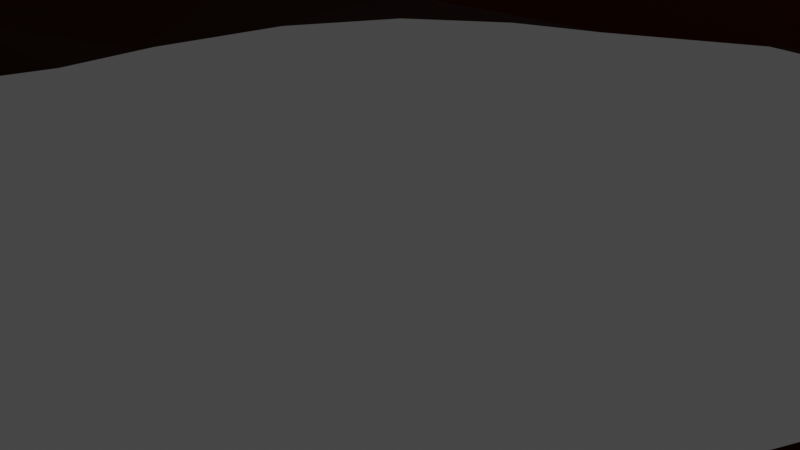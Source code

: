 # Source: volcano.blend  (saved by Blender 2.91.10; exported with 4.5.12 LTS)
import bpy
from mathutils import Matrix  # noqa: F401  (used for matrix-valued properties, if any)

bpy.ops.wm.read_factory_settings(use_empty=True)
scene = bpy.context.scene
scene.name = 'Scene'

# ---- collections
col_collection = bpy.data.collections.new('Collection'); scene.collection.children.link(col_collection)

# ---- materials (node trees are filled in below, after node groups)
mat_volcano = bpy.data.materials.new('Volcano')
mat_volcano.use_transparent_shadow = False
mat_lava = bpy.data.materials.new('Lava')
mat_lava.use_transparent_shadow = False
mat_lava_pit = bpy.data.materials.new('Lava pit')
mat_lava_pit.use_transparent_shadow = False

# ---- material node trees
mat_volcano.use_nodes = True; mat_volcano.node_tree.nodes.clear()
_N = mat_volcano.node_tree.nodes; _L = mat_volcano.node_tree.links
n0 = _N.new('ShaderNodeBsdfPrincipled'); n0.name = 'Principled BSDF'; n0.location = (10, 300)
n0.distribution = 'GGX'
n0.subsurface_method = 'BURLEY'
n0.inputs[0].default_value = (0.04203, 0.003407, 0.0, 1.0)
n0.inputs[2].default_value = 0.9231
n0.inputs[3].default_value = 1.45
n0.inputs[13].default_value = 0.09341
n0.inputs[27].default_value = (0.0, 0.0, 0.0, 1.0)
n0.inputs[28].default_value = 1.0
n1 = _N.new('ShaderNodeOutputMaterial'); n1.name = 'Material Output'; n1.location = (300, 300)
_L.new(n0.outputs[0], n1.inputs[0])
n1.is_active_output = True
mat_lava.use_nodes = True; mat_lava.node_tree.nodes.clear()
_N = mat_lava.node_tree.nodes; _L = mat_lava.node_tree.links
n0 = _N.new('ShaderNodeBsdfPrincipled'); n0.name = 'Principled BSDF'; n0.location = (10, 300)
n0.distribution = 'GGX'
n0.subsurface_method = 'BURLEY'
n0.inputs[0].default_value = (0.8, 0.1141, 0.0, 1.0)
n0.inputs[1].default_value = 0.9231
n0.inputs[3].default_value = 1.45
n0.inputs[27].default_value = (0.0, 0.0, 0.0, 1.0)
n0.inputs[28].default_value = 1.0
n1 = _N.new('ShaderNodeOutputMaterial'); n1.name = 'Material Output'; n1.location = (300, 300)
_L.new(n0.outputs[0], n1.inputs[0])
n1.is_active_output = True
mat_lava_pit.use_nodes = True; mat_lava_pit.node_tree.nodes.clear()
_N = mat_lava_pit.node_tree.nodes; _L = mat_lava_pit.node_tree.links
n0 = _N.new('ShaderNodeBsdfPrincipled'); n0.name = 'Principled BSDF'; n0.location = (10, 300)
n0.distribution = 'GGX'
n0.subsurface_method = 'BURLEY'
n0.inputs[0].default_value = (0.8, 0.04839, 0.0, 1.0)
n0.inputs[3].default_value = 1.45
n0.inputs[27].default_value = (0.0, 0.0, 0.0, 1.0)
n0.inputs[28].default_value = 1.0
n1 = _N.new('ShaderNodeOutputMaterial'); n1.name = 'Material Output'; n1.location = (300, 300)
_L.new(n0.outputs[0], n1.inputs[0])
n1.is_active_output = True

# ---- world
world_world = bpy.data.worlds.new('World'); scene.world = world_world
world_world.use_nodes = True; world_world.node_tree.nodes.clear()
_N = world_world.node_tree.nodes; _L = world_world.node_tree.links
n0 = _N.new('ShaderNodeOutputWorld'); n0.name = 'World Output'; n0.location = (300, 300)
n1 = _N.new('ShaderNodeBackground'); n1.name = 'Background'; n1.location = (10, 300)
n1.inputs[0].default_value = (0.05088, 0.05088, 0.05088, 1.0)
_L.new(n1.outputs[0], n0.inputs[0])
n0.is_active_output = True
world_world.color = (0.05088, 0.05088, 0.05088)
world_world.use_sun_shadow = False
world_world.sun_shadow_jitter_overblur = 0.0

# ---- cameras
cam_camera = bpy.data.cameras.new('Camera')
cam_camera.clip_end = 100.0
cam_camera.ortho_scale = 7.314

# ---- lights
light_light = bpy.data.lights.new('Light', 'POINT')
light_light.transmission_factor = 0.0
light_light.energy = 1000.0
light_light.shadow_soft_size = 0.1
light_light.shadow_maximum_resolution = 0.006
light_light.use_absolute_resolution = True

# ---- meshes
me_plane = bpy.data.meshes.new('Plane')
me_plane.from_pydata([(-0.3616, 2.131, -0.2362), (3.144, -2.018, -0.7083), (1.029, -1.465, 0.8234), (3.088, -2.918, -0.7444), (-0.07208, -0.4433, 2.056), (1.436, 0.4115, 1.641), (-0.615, 1.653, 0.4433), (0.3767, -0.694, 2.23), (2.49, 1.628, -0.5672), (3.155, 0.904, -0.6835), (1.738, 2.992, -0.7214), (-2.502, -2.11, 0.3911), (1.78, 0.4399, 1.19), (0.006242, 1.552, 0.7522), (2.307, -1.243, -0.2432), (0.8044, 0.6246, 1.911), (-1.971, -0.1537, 0.2837), (2.336, 1.007, -0.2162), (3.13, 2.285, -0.7202), (1.084, 2.402, -0.4102), (1.369, -2.16, 0.2619), (2.47, -2.157, -0.656), (1.828, -0.2962, 0.9071), (3.126, -1.186, -0.8044), (3.129, -0.4933, -0.7106), (1.842, 1.671, -0.3364), (1.766, 2.319, -0.5873), (3.124, 0.2028, -0.7561), (-1.251, -0.01195, 1.656), (0.6311, 0.3422, 2.288), (2.368, -0.7014, -0.2607), (-0.05175, -1.358, 2.607), (-2.226, 0.3899, -0.09026), (2.798, -1.671, -0.7304), (0.3768, -0.1084, 2.249), (-1.919, -0.795, 0.7535), (-1.845, -0.5317, 0.6934), (-1.78, 0.2718, 0.7507), (1.696, 1.403, 0.4599), (2.23, 0.7375, 0.2615), (-0.9127, -0.1584, 2.345), (0.1041, -1.531, 2.032), (-1.5, 0.7844, 1.076), (2.329, 0.289, -0.008349), (-0.4766, -0.9429, 2.356), (-0.6173, 1.139, 1.351), (2.428, -0.1596, -0.2782), (-1.474, -1.4, 1.46), (-0.943, -0.974, 2.32), (2.124, -0.4976, 0.03527), (1.08, -0.5576, 2.281), (0.2976, 1.006, 1.857), (0.13, 0.9174, 2.4), (2.128, -0.2279, 0.3144), (0.5309, -1.478, 2.501), (-1.718, -0.9096, 1.103), (-1.559, 1.175, 0.7437), (1.954, 1.14, 0.3637), (-2.174, -0.7417, 0.4409), (2.777, -0.6727, -0.5415), (1.04, -0.9015, 1.816), (-0.6939, 0.6129, 2.414), (1.439, 1.665, 0.5562), (-1.532, -1.039, 1.475), (-1.919, 0.4246, 0.1071), (-1.416, -1.761, 1.445), (2.382, 0.4236, -0.2472), (2.124, 0.4683, 0.7392), (2.276, 0.1544, 0.2305), (-1.088, 1.157, 1.047), (0.5059, -2.27, 0.6), (0.7978, -0.05354, 2.712), (3.128, 2.978, -0.654), (1.821, 1.532, -0.02374), (3.158, 1.598, -0.5533), (-1.056, 0.5112, 1.872), (-0.01195, -2.056, 1.42), (2.453, 2.304, -0.635), (-0.8654, 0.7948, 1.525), (1.345, 0.9606, 1.305), (1.819, -0.8355, 0.3487), (-1.206, -0.6406, 1.745), (0.5849, -1.366, 1.932), (1.563, -3.05, -0.3019), (-0.1886, 0.08902, 2.036), (0.7224, -1.585, 1.255), (-1.57, -0.3829, 0.983), (-0.2462, 0.9619, 1.727), (0.3493, 3.006, -0.669), (1.572, 1.274, 0.9442), (-1.867, -1.436, 1.223), (-0.176, -1.801, 1.793), (-1.102, -1.368, 1.721), (0.4157, -1.705, 1.686), (1.139, 0.08057, 1.879), (-0.3447, 3.019, -0.5426), (0.752, -3.007, -0.2403), (0.1891, 1.37, 1.482), (0.4608, -1.987, 1.143), (1.327, -0.7771, 1.456), (0.7701, 1.013, 1.617), (0.7529, -1.026, 2.177), (0.8714, -1.241, 1.571), (0.4135, 2.313, 0.03894), (1.382, -0.1828, 1.548), (-1.01, -2.897, 0.2414), (1.632, 0.05762, 1.274), (-0.4396, -2.407, 1.154), (-0.5688, -1.766, 2.306), (-0.06709, -3.327, -0.2872), (0.8903, 1.671, 0.9007), (1.306, 2.057, 0.1687), (2.438, 2.984, -0.6259), (1.045, 2.988, -0.7398), (-3.815, -3.964, -0.7921), (-3.813, 3.669, -0.8271), (3.817, 3.669, -0.8271), (-3.813, 2.976, -0.8267), (-3.814, 2.284, -0.815), (-3.816, 1.592, -0.8051), (-3.815, 0.8971, -0.8108), (-3.823, 0.1993, -0.781), (-3.845, -0.4991, -0.675), (-3.879, -1.197, -0.5003), (-3.876, -1.904, -0.503), (-3.857, -2.605, -0.5357), (-3.854, -3.302, -0.6392), (-3.124, -3.974, -0.7168), (-2.432, -3.993, -0.5752), (-1.74, -3.988, -0.6898), (-1.06, -3.728, -0.5093), (-0.3413, -3.981, -0.7035), (0.7002, -3.972, -0.6864), (-1.868, 1.003, -0.06955), (1.93, -3.622, -0.6413), (-1.089, 2.041, -0.3192), (2.951, -3.614, -0.8154), (-1.81, 1.689, -0.2466), (3.817, -2.573, -0.8271), (3.818, -1.879, -0.7605), (3.818, -1.186, -0.6629), (3.813, -0.4933, -0.6396), (3.817, 0.2016, -0.8192), (-1.754, 2.314, -0.4774), (3.821, 1.589, -0.7267), (-1.75, 3.017, -0.5536), (3.817, 2.975, -0.7867), (3.123, 3.669, -0.804), (1.733, 3.675, -0.7849), (2.43, 3.672, -0.7835), (1.042, 3.671, -0.8092), (0.3482, 3.673, -0.7947), (-0.3449, 3.682, -0.7291), (-1.042, 3.676, -0.7664), (-1.736, 3.676, -0.7672), (-2.428, 3.675, -0.7899), (-3.119, 3.669, -0.8262), (-3.227, -3.425, -0.05994), (-3.214, -2.702, -0.06624), (-3.23, -1.949, -0.2165), (-3.202, -1.217, -0.4052), (-3.177, -0.5046, -0.5439), (-3.161, 0.2085, -0.6311), (-3.141, 0.9107, -0.6936), (-3.134, 1.607, -0.7034), (-3.13, 2.296, -0.7305), (-3.129, 2.985, -0.733), (-2.543, -3.129, 0.1313), (-1.047, 3.022, -0.5231), (-1.732, -2.356, 0.9434), (3.817, 0.8947, -0.8271), (-2.65, -0.778, -0.1091), (-2.585, 0.2518, -0.2317), (-2.482, 0.9336, -0.4642), (-2.47, 1.634, -0.5077), (-2.445, 2.313, -0.6019), (-2.443, 3.003, -0.6346), (-1.865, -3.199, -0.01829), (3.819, 2.282, -0.7181), (-1.444, 0.3955, 1.411), (-2.377, -1.33, 0.5981), (-0.9642, -2.086, 1.667), (3.817, -3.614, -0.8106)], [], [(161, 162, 121), (79, 5, 12), (85, 93, 98), (0, 103, 88), (167, 11, 159), (56, 137, 133), (15, 29, 94), (83, 3, 21), (82, 101, 54), (85, 2, 102), (61, 75, 28), (89, 62, 110), (28, 40, 61), (29, 15, 52), (55, 36, 35), (91, 107, 76), (93, 85, 102), (93, 82, 54), (34, 50, 71), (45, 78, 87), (83, 20, 96), (106, 22, 12), (94, 71, 50), (76, 107, 70), (7, 101, 50), (47, 90, 65), (5, 94, 104), (171, 172, 162), (46, 49, 30), (62, 111, 110), (79, 100, 5), (22, 106, 104), (103, 13, 110), (141, 142, 27), (101, 82, 102), (83, 21, 20), (91, 108, 181), (39, 43, 66), (135, 143, 137), (1, 21, 138), (16, 32, 172), (179, 42, 37), (64, 133, 32), (65, 90, 169), (60, 99, 50), (46, 59, 24), (51, 97, 87), (84, 4, 34), (36, 16, 35), (49, 80, 30), (68, 67, 53), (13, 97, 110), (42, 179, 69), (63, 81, 86), (82, 93, 102), (103, 111, 19), (107, 169, 105), (144, 178, 18), (135, 6, 0), (54, 41, 93), (7, 34, 4), (0, 6, 103), (31, 108, 91), (174, 175, 165), (173, 174, 164), (162, 163, 120), (18, 72, 112), (34, 7, 50), (44, 4, 40), (28, 86, 81), (167, 177, 11), (80, 49, 53), (173, 32, 133), (177, 169, 11), (91, 76, 93), (16, 64, 32), (61, 84, 52), (14, 30, 80), (51, 87, 52), (96, 109, 132), (97, 100, 110), (21, 14, 20), (83, 96, 132), (20, 2, 70), (40, 81, 48), (22, 99, 80), (109, 105, 130), (57, 17, 73), (16, 172, 171), (21, 33, 14), (94, 50, 104), (1, 139, 23), (25, 26, 19), (67, 12, 22), (23, 33, 1), (46, 68, 53), (5, 106, 12), (181, 65, 169), (37, 64, 16), (7, 54, 101), (107, 181, 169), (11, 160, 159), (46, 30, 59), (99, 60, 102), (178, 146, 72), (27, 9, 17), (165, 166, 117), (128, 167, 157), (167, 159, 158), (98, 93, 76), (129, 177, 167), (75, 179, 28), (98, 70, 2), (29, 52, 84), (83, 134, 136), (8, 77, 26), (2, 80, 99), (109, 131, 132), (83, 136, 3), (12, 67, 89), (60, 101, 102), (91, 181, 107), (69, 45, 6), (16, 36, 86), (78, 69, 179), (179, 75, 78), (59, 23, 24), (11, 169, 180), (40, 4, 84), (51, 100, 97), (106, 5, 104), (90, 47, 63), (67, 39, 57), (53, 22, 80), (11, 171, 160), (109, 107, 105), (73, 38, 57), (3, 182, 138), (79, 89, 110), (177, 105, 169), (77, 112, 10), (109, 70, 107), (21, 3, 138), (139, 140, 23), (140, 141, 24), (74, 18, 77), (111, 73, 25), (134, 83, 132), (103, 6, 13), (47, 92, 63), (175, 176, 166), (164, 165, 118), (163, 164, 119), (19, 26, 10), (135, 137, 56), (135, 56, 6), (28, 81, 40), (135, 168, 145), (23, 59, 14), (46, 24, 27), (19, 113, 88), (142, 170, 9), (139, 1, 138), (38, 73, 62), (66, 46, 27), (9, 74, 8), (66, 17, 39), (70, 98, 76), (33, 23, 14), (41, 91, 93), (92, 181, 108), (44, 7, 4), (37, 56, 133), (61, 52, 87), (86, 55, 63), (100, 51, 15), (15, 5, 100), (45, 13, 6), (51, 52, 15), (73, 17, 25), (89, 79, 12), (17, 66, 27), (32, 173, 172), (65, 181, 92), (43, 39, 68), (28, 179, 86), (90, 180, 169), (16, 58, 35), (17, 8, 25), (103, 110, 111), (143, 145, 176), (101, 60, 50), (37, 16, 86), (91, 41, 31), (0, 95, 168), (111, 62, 73), (133, 137, 174), (75, 61, 78), (50, 99, 104), (109, 96, 70), (11, 180, 171), (29, 71, 94), (172, 173, 163), (137, 143, 175), (44, 40, 48), (179, 37, 86), (180, 58, 171), (56, 42, 69), (2, 85, 98), (41, 54, 31), (38, 89, 57), (44, 48, 108), (22, 53, 67), (171, 161, 160), (20, 80, 2), (104, 99, 22), (42, 56, 37), (7, 31, 54), (20, 14, 80), (109, 130, 131), (130, 105, 177), (89, 38, 62), (37, 133, 64), (55, 90, 63), (94, 5, 15), (39, 17, 57), (31, 44, 108), (44, 31, 7), (40, 84, 61), (29, 84, 34), (43, 46, 66), (170, 144, 74), (67, 68, 39), (46, 43, 68), (57, 89, 67), (30, 14, 59), (33, 21, 1), (56, 69, 6), (78, 45, 69), (48, 92, 108), (3, 136, 182), (36, 55, 86), (49, 46, 53), (29, 34, 71), (58, 180, 35), (78, 61, 87), (45, 97, 13), (35, 90, 55), (92, 47, 65), (48, 81, 92), (58, 16, 171), (45, 87, 97), (90, 35, 180), (81, 63, 92), (20, 70, 96), (99, 102, 2), (79, 110, 100), (113, 151, 88), (176, 155, 156), (176, 145, 154), (113, 150, 151), (18, 112, 77), (174, 165, 164), (127, 157, 126), (157, 158, 125), (158, 159, 124), (10, 150, 113), (127, 126, 114), (157, 125, 126), (158, 124, 125), (159, 123, 124), (160, 122, 123), (165, 117, 118), (128, 157, 127), (167, 158, 157), (159, 160, 123), (160, 161, 122), (129, 167, 128), (112, 149, 148), (173, 164, 163), (130, 177, 129), (143, 176, 175), (8, 26, 25), (141, 27, 24), (171, 162, 161), (72, 149, 112), (9, 8, 17), (172, 163, 162), (142, 9, 27), (163, 119, 120), (144, 18, 74), (88, 151, 152), (137, 175, 174), (135, 145, 143), (175, 166, 165), (162, 120, 121), (164, 118, 119), (19, 10, 113), (133, 174, 173), (10, 148, 150), (19, 88, 103), (0, 168, 135), (95, 152, 153), (161, 121, 122), (77, 10, 26), (145, 168, 153), (178, 72, 18), (112, 148, 10), (170, 74, 9), (0, 88, 95), (140, 24, 23), (74, 77, 8), (72, 147, 149), (25, 19, 111), (146, 116, 147), (166, 156, 115), (88, 152, 95), (95, 153, 168), (145, 153, 154), (176, 154, 155), (176, 156, 166), (166, 115, 117), (146, 147, 72)])
me_plane.polygons.foreach_set('material_index', [0, 0, 0, 0, 0, 0, 0, 0, 0, 0, 0, 0, 0, 0, 0, 0, 0, 0, 1, 0, 0, 0, 0, 0, 1, 0, 0, 0, 0, 0, 0, 0, 0, 0, 0, 0, 0, 0, 0, 0, 0, 0, 0, 0, 0, 0, 0, 0, 0, 0, 0, 0, 0, 0, 0, 0, 0, 0, 0, 0, 1, 0, 0, 0, 0, 0, 0, 1, 1, 0, 0, 0, 0, 0, 0, 0, 0, 0, 0, 0, 0, 0, 0, 0, 0, 0, 0, 0, 0, 0, 0, 0, 0, 0, 0, 0, 0, 0, 0, 1, 0, 0, 0, 0, 0, 0, 0, 0, 0, 0, 0, 0, 0, 1, 0, 0, 0, 0, 0, 0, 0, 0, 0, 0, 0, 0, 0, 0, 0, 0, 0, 0, 0, 0, 0, 0, 0, 0, 0, 0, 0, 0, 0, 0, 0, 0, 0, 0, 0, 0, 0, 0, 0, 0, 0, 0, 0, 0, 0, 0, 0, 0, 0, 0, 0, 0, 0, 0, 0, 0, 0, 1, 0, 0, 0, 0, 0, 0, 0, 0, 0, 0, 0, 0, 0, 0, 0, 0, 0, 0, 0, 0, 0, 0, 0, 0, 0, 0, 0, 0, 0, 0, 0, 0, 1, 0, 0, 0, 0, 0, 0, 1, 0, 0, 0, 0, 0, 1, 0, 0, 0, 0, 0, 0, 0, 0, 1, 1, 0, 1, 0, 0, 0, 0, 0, 0, 0, 0, 0, 0, 0, 0, 0, 1, 0, 0, 0, 0, 0, 0, 0, 0, 0, 0, 0, 0, 0, 0, 0, 0, 0, 0, 0, 0, 0, 0, 0, 0, 0, 0, 0, 0, 0, 0, 0, 0, 0, 0, 0, 0, 0, 0, 0, 0, 0, 0, 0, 0, 0, 0, 0, 0, 0, 0, 0, 0, 0, 0, 0, 0, 0, 0, 0, 0, 0, 0, 0, 0, 0, 0, 0, 0, 0, 0, 0, 0, 0, 0, 0, 0, 0, 0, 0])
_uv = me_plane.uv_layers.new(name='UVMap')
_uv.uv.foreach_set('vector', [0.4632, 0.9128, 0.5473, 0.9171, 0.5438, 0.9991, 0.5676, 0.4038, 0.5174, 0.4065, 0.5271, 0.3627, 0.3484, 0.4322, 0.3575, 0.4737, 0.3114, 0.4535, 0.7739, 0.5657, 0.764, 0.4696, 0.8854, 0.4697, 0.1587, 0.7842, 0.2815, 0.7726, 0.2911, 0.8873, 0.6106, 0.6624, 0.7135, 0.7361, 0.6292, 0.7508, 0.5269, 0.4573, 0.4985, 0.4763, 0.4915, 0.4306, 0.1375, 0.29, 0.1472, 0.09155, 0.2416, 0.166, 0.3886, 0.4679, 0.4187, 0.4696, 0.3998, 0.4923, 0.3484, 0.4322, 0.3408, 0.3837, 0.387, 0.4343, 0.5108, 0.5478, 0.5196, 0.5848, 0.49, 0.6153, 0.6032, 0.3753, 0.6567, 0.3733, 0.6443, 0.4353, 0.49, 0.6153, 0.4708, 0.565, 0.5108, 0.5478, 0.4985, 0.4763, 0.5269, 0.4573, 0.5233, 0.5092, 0.4202, 0.6791, 0.4581, 0.7154, 0.4315, 0.7164, 0.3499, 0.5179, 0.2767, 0.5366, 0.3168, 0.5012, 0.3575, 0.4737, 0.3484, 0.4322, 0.387, 0.4343, 0.3575, 0.4737, 0.3886, 0.4679, 0.3998, 0.4923, 0.4715, 0.4922, 0.4505, 0.4551, 0.475, 0.4682, 0.5879, 0.5664, 0.5557, 0.5839, 0.5605, 0.534, 0.1375, 0.29, 0.2568, 0.3313, 0.1359, 0.3893, 0.4932, 0.3722, 0.4642, 0.3344, 0.5271, 0.3627, 0.4915, 0.4306, 0.475, 0.4682, 0.4505, 0.4551, 0.3168, 0.5012, 0.2767, 0.5366, 0.2561, 0.4317, 0.4399, 0.4927, 0.4187, 0.4696, 0.4505, 0.4551, 0.379, 0.637, 0.3707, 0.676, 0.3491, 0.6283, 0.5174, 0.4065, 0.4915, 0.4306, 0.4724, 0.4007, 0.432, 0.8351, 0.5498, 0.8362, 0.5473, 0.9171, 0.4821, 0.1954, 0.4395, 0.2427, 0.4177, 0.1989, 0.6567, 0.3733, 0.7155, 0.375, 0.6443, 0.4353, 0.5676, 0.4038, 0.5629, 0.4558, 0.5174, 0.4065, 0.4642, 0.3344, 0.4932, 0.3722, 0.4724, 0.4007, 0.764, 0.4696, 0.6562, 0.5192, 0.6443, 0.4353, 0.4501, 0.006012, 0.5401, 0.01059, 0.5331, 0.0961, 0.4187, 0.4696, 0.3886, 0.4679, 0.387, 0.4343, 0.1375, 0.29, 0.2416, 0.166, 0.2568, 0.3313, 0.3499, 0.5179, 0.3792, 0.5452, 0.3335, 0.5795, 0.5753, 0.2731, 0.5313, 0.2333, 0.5506, 0.2073, 0.7658, 0.6524, 0.7993, 0.7343, 0.7135, 0.7361, 0.2586, 0.08422, 0.2416, 0.166, 0.1894, 9.877e-05, 0.5006, 0.7523, 0.5642, 0.793, 0.5498, 0.8362, 0.526, 0.631, 0.5663, 0.646, 0.5318, 0.6954, 0.5644, 0.7534, 0.6292, 0.7508, 0.5642, 0.793, 0.3491, 0.6283, 0.3707, 0.676, 0.2768, 0.6648, 0.4197, 0.436, 0.4244, 0.3999, 0.4505, 0.4551, 0.4821, 0.1954, 0.4225, 0.1399, 0.4462, 0.09212, 0.5533, 0.4947, 0.5933, 0.5001, 0.5605, 0.534, 0.4808, 0.522, 0.4549, 0.5173, 0.4715, 0.4922, 0.4581, 0.7154, 0.5006, 0.7523, 0.4315, 0.7164, 0.4395, 0.2427, 0.4018, 0.2892, 0.4177, 0.1989, 0.5134, 0.2582, 0.5378, 0.3136, 0.4712, 0.2692, 0.6562, 0.5192, 0.5933, 0.5001, 0.6443, 0.4353, 0.5663, 0.646, 0.526, 0.631, 0.6006, 0.6124, 0.4084, 0.6441, 0.4419, 0.6126, 0.4695, 0.6789, 0.3886, 0.4679, 0.3575, 0.4737, 0.387, 0.4343, 0.764, 0.4696, 0.7155, 0.375, 0.7996, 0.3767, 0.2767, 0.5366, 0.2768, 0.6648, 0.1732, 0.5982, 0.7138, 0.02404, 0.8008, 0.0271, 0.798, 0.1136, 0.7658, 0.6524, 0.6819, 0.5831, 0.7739, 0.5657, 0.3998, 0.4923, 0.3742, 0.503, 0.3575, 0.4737, 0.4399, 0.4927, 0.4715, 0.4922, 0.4549, 0.5173, 0.7739, 0.5657, 0.6819, 0.5831, 0.764, 0.4696, 0.4019, 0.517, 0.3792, 0.5452, 0.3499, 0.5179, 0.7163, 0.8265, 0.8015, 0.8221, 0.8025, 0.9094, 0.6321, 0.8334, 0.7163, 0.8265, 0.7169, 0.9126, 0.5473, 0.9171, 0.6314, 0.9157, 0.6305, 0.9999, 0.798, 0.1136, 0.885, 0.1169, 0.8835, 0.2034, 0.4715, 0.4922, 0.4399, 0.4927, 0.4505, 0.4551, 0.4249, 0.5409, 0.4549, 0.5173, 0.4708, 0.565, 0.49, 0.6153, 0.4695, 0.6789, 0.4419, 0.6126, 0.1587, 0.7842, 0.1369, 0.7037, 0.2815, 0.7726, 0.4018, 0.2892, 0.4395, 0.2427, 0.4712, 0.2692, 0.6321, 0.8334, 0.5642, 0.793, 0.6292, 0.7508, 0.1369, 0.7037, 0.2768, 0.6648, 0.2815, 0.7726, 0.3499, 0.5179, 0.3168, 0.5012, 0.3575, 0.4737, 0.5006, 0.7523, 0.5644, 0.7534, 0.5642, 0.793, 0.5108, 0.5478, 0.4808, 0.522, 0.5233, 0.5092, 0.3548, 0.2055, 0.4177, 0.1989, 0.4018, 0.2892, 0.5533, 0.4947, 0.5605, 0.534, 0.5233, 0.5092, 0.1359, 0.3893, 0.09591, 0.4866, 0.00582, 0.3886, 0.5933, 0.5001, 0.5629, 0.4558, 0.6443, 0.4353, 0.2416, 0.166, 0.3548, 0.2055, 0.2568, 0.3313, 0.1375, 0.29, 0.1359, 0.3893, 0.00582, 0.3886, 0.2568, 0.3313, 0.3408, 0.3837, 0.2561, 0.4317, 0.4708, 0.565, 0.4419, 0.6126, 0.4229, 0.5681, 0.4642, 0.3344, 0.4244, 0.3999, 0.4018, 0.2892, 0.09591, 0.4866, 0.1732, 0.5982, 0.04043, 0.6097, 0.6151, 0.3078, 0.6226, 0.2247, 0.6763, 0.3006, 0.5006, 0.7523, 0.5498, 0.8362, 0.432, 0.8351, 0.2416, 0.166, 0.3004, 0.1265, 0.3548, 0.2055, 0.4915, 0.4306, 0.4505, 0.4551, 0.4724, 0.4007, 0.2586, 0.08422, 0.2768, 0.0008498, 0.36, 0.08774, 0.7114, 0.28, 0.7971, 0.2871, 0.7996, 0.3767, 0.5378, 0.3136, 0.5271, 0.3627, 0.4642, 0.3344, 0.36, 0.08774, 0.3004, 0.1265, 0.2586, 0.08422, 0.4821, 0.1954, 0.5134, 0.2582, 0.4712, 0.2692, 0.5174, 0.4065, 0.4932, 0.3722, 0.5271, 0.3627, 0.3335, 0.5795, 0.3491, 0.6283, 0.2768, 0.6648, 0.5318, 0.6954, 0.5644, 0.7534, 0.5006, 0.7523, 0.4399, 0.4927, 0.3998, 0.4923, 0.4187, 0.4696, 0.2767, 0.5366, 0.3335, 0.5795, 0.2768, 0.6648, 0.2815, 0.7726, 0.379, 0.9037, 0.2911, 0.8873, 0.4821, 0.1954, 0.4177, 0.1989, 0.4225, 0.1399, 0.4244, 0.3999, 0.4197, 0.436, 0.387, 0.4343, 0.8008, 0.0271, 0.8885, 0.02902, 0.885, 0.1169, 0.5331, 0.0961, 0.6208, 0.1033, 0.6226, 0.2247, 0.8025, 0.9094, 0.8885, 0.9067, 0.8897, 0.9927, 0.02289, 0.7823, 0.1587, 0.7842, 0.1221, 0.8617, 0.1587, 0.7842, 0.2911, 0.8873, 0.2003, 0.8698, 0.3114, 0.4535, 0.3575, 0.4737, 0.3168, 0.5012, 0.007704, 0.6963, 0.1369, 0.7037, 0.1587, 0.7842, 0.5196, 0.5848, 0.526, 0.631, 0.49, 0.6153, 0.3114, 0.4535, 0.2561, 0.4317, 0.3408, 0.3837, 0.4985, 0.4763, 0.5233, 0.5092, 0.4808, 0.522, 0.1375, 0.29, 0.05888, 0.2371, 0.06048, 0.1084, 0.7108, 0.1937, 0.7976, 0.2001, 0.7971, 0.2871, 0.3408, 0.3837, 0.4018, 0.2892, 0.4244, 0.3999, 0.09591, 0.4866, 9.877e-05, 0.5197, 0.00582, 0.3886, 0.1375, 0.29, 0.06048, 0.1084, 0.1472, 0.09155, 0.5271, 0.3627, 0.5378, 0.3136, 0.6032, 0.3753, 0.4197, 0.436, 0.4187, 0.4696, 0.387, 0.4343, 0.3499, 0.5179, 0.3335, 0.5795, 0.2767, 0.5366, 0.6006, 0.6124, 0.5879, 0.5664, 0.6819, 0.5831, 0.5006, 0.7523, 0.4581, 0.7154, 0.4695, 0.6789, 0.5557, 0.5839, 0.6006, 0.6124, 0.526, 0.631, 0.526, 0.631, 0.5196, 0.5848, 0.5557, 0.5839, 0.4225, 0.1399, 0.36, 0.08774, 0.4462, 0.09212, 0.2815, 0.7726, 0.2768, 0.6648, 0.3707, 0.754, 0.4708, 0.565, 0.4549, 0.5173, 0.4808, 0.522, 0.5533, 0.4947, 0.5629, 0.4558, 0.5933, 0.5001, 0.4932, 0.3722, 0.5174, 0.4065, 0.4724, 0.4007, 0.3707, 0.676, 0.379, 0.637, 0.4084, 0.6441, 0.5378, 0.3136, 0.5753, 0.2731, 0.6151, 0.3078, 0.4712, 0.2692, 0.4642, 0.3344, 0.4018, 0.2892, 0.2815, 0.7726, 0.432, 0.8351, 0.379, 0.9037, 0.09591, 0.4866, 0.2767, 0.5366, 0.1732, 0.5982, 0.6763, 0.3006, 0.6371, 0.34, 0.6151, 0.3078, 0.1472, 0.09155, 0.06044, 0.001132, 0.1894, 9.877e-05, 0.5676, 0.4038, 0.6032, 0.3753, 0.6443, 0.4353, 0.1369, 0.7037, 0.1732, 0.5982, 0.2768, 0.6648, 0.7976, 0.2001, 0.8835, 0.2034, 0.8842, 0.2928, 0.09591, 0.4866, 0.2561, 0.4317, 0.2767, 0.5366, 0.2416, 0.166, 0.1472, 0.09155, 0.1894, 9.877e-05, 0.2768, 0.0008498, 0.3643, 0.001455, 0.36, 0.08774, 0.3643, 0.001455, 0.4501, 0.006012, 0.4462, 0.09212, 0.71, 0.1096, 0.798, 0.1136, 0.7976, 0.2001, 0.7155, 0.375, 0.6763, 0.3006, 0.7114, 0.28, 0.05888, 0.2371, 0.1375, 0.29, 0.00582, 0.3886, 0.764, 0.4696, 0.6819, 0.5831, 0.6562, 0.5192, 0.379, 0.637, 0.3874, 0.6021, 0.4084, 0.6441, 0.8015, 0.8221, 0.8879, 0.8201, 0.8885, 0.9067, 0.7169, 0.9126, 0.8025, 0.9094, 0.8037, 0.9954, 0.6314, 0.9157, 0.7169, 0.9126, 0.7174, 0.9982, 0.7996, 0.3767, 0.7971, 0.2871, 0.8842, 0.2928, 0.7658, 0.6524, 0.7135, 0.7361, 0.6106, 0.6624, 0.7658, 0.6524, 0.6106, 0.6624, 0.6819, 0.5831, 0.49, 0.6153, 0.4419, 0.6126, 0.4708, 0.565, 0.7658, 0.6524, 0.8871, 0.6463, 0.8874, 0.7333, 0.36, 0.08774, 0.4225, 0.1399, 0.3548, 0.2055, 0.4821, 0.1954, 0.4462, 0.09212, 0.5331, 0.0961, 0.7996, 0.3767, 0.8849, 0.3807, 0.8854, 0.4697, 0.5401, 0.01059, 0.6253, 0.01724, 0.6208, 0.1033, 0.2768, 0.0008498, 0.2586, 0.08422, 0.1894, 9.877e-05, 0.6371, 0.34, 0.6763, 0.3006, 0.6567, 0.3733, 0.5506, 0.2073, 0.4821, 0.1954, 0.5331, 0.0961, 0.6208, 0.1033, 0.71, 0.1096, 0.7108, 0.1937, 0.5506, 0.2073, 0.6226, 0.2247, 0.5753, 0.2731, 0.2561, 0.4317, 0.3114, 0.4535, 0.3168, 0.5012, 0.3004, 0.1265, 0.36, 0.08774, 0.3548, 0.2055, 0.3742, 0.503, 0.3499, 0.5179, 0.3575, 0.4737, 0.3874, 0.6021, 0.3335, 0.5795, 0.3792, 0.5452, 0.4249, 0.5409, 0.4399, 0.4927, 0.4549, 0.5173, 0.5318, 0.6954, 0.6106, 0.6624, 0.6292, 0.7508, 0.5108, 0.5478, 0.5233, 0.5092, 0.5605, 0.534, 0.4695, 0.6789, 0.4202, 0.6791, 0.4084, 0.6441, 0.5629, 0.4558, 0.5533, 0.4947, 0.5269, 0.4573, 0.5269, 0.4573, 0.5174, 0.4065, 0.5629, 0.4558, 0.5879, 0.5664, 0.6562, 0.5192, 0.6819, 0.5831, 0.5533, 0.4947, 0.5233, 0.5092, 0.5269, 0.4573, 0.6763, 0.3006, 0.6226, 0.2247, 0.7114, 0.28, 0.6032, 0.3753, 0.5676, 0.4038, 0.5271, 0.3627, 0.6226, 0.2247, 0.5506, 0.2073, 0.5331, 0.0961, 0.5642, 0.793, 0.6321, 0.8334, 0.5498, 0.8362, 0.3491, 0.6283, 0.3335, 0.5795, 0.3874, 0.6021, 0.5313, 0.2333, 0.5753, 0.2731, 0.5134, 0.2582, 0.49, 0.6153, 0.526, 0.631, 0.4695, 0.6789, 0.3707, 0.676, 0.3707, 0.754, 0.2768, 0.6648, 0.5006, 0.7523, 0.4362, 0.7558, 0.4315, 0.7164, 0.6226, 0.2247, 0.7108, 0.1937, 0.7114, 0.28, 0.764, 0.4696, 0.6443, 0.4353, 0.7155, 0.375, 0.7993, 0.7343, 0.8874, 0.7333, 0.8879, 0.8201, 0.4187, 0.4696, 0.4197, 0.436, 0.4505, 0.4551, 0.5318, 0.6954, 0.5006, 0.7523, 0.4695, 0.6789, 0.3499, 0.5179, 0.3742, 0.503, 0.4019, 0.517, 0.7739, 0.5657, 0.886, 0.559, 0.8871, 0.6463, 0.7155, 0.375, 0.6567, 0.3733, 0.6763, 0.3006, 0.6292, 0.7508, 0.7135, 0.7361, 0.7163, 0.8265, 0.5196, 0.5848, 0.5108, 0.5478, 0.5557, 0.5839, 0.4505, 0.4551, 0.4244, 0.3999, 0.4724, 0.4007, 0.09591, 0.4866, 0.1359, 0.3893, 0.2561, 0.4317, 0.2815, 0.7726, 0.3707, 0.754, 0.432, 0.8351, 0.4985, 0.4763, 0.475, 0.4682, 0.4915, 0.4306, 0.5498, 0.8362, 0.6321, 0.8334, 0.6314, 0.9157, 0.7135, 0.7361, 0.7993, 0.7343, 0.8015, 0.8221, 0.4249, 0.5409, 0.4708, 0.565, 0.4229, 0.5681, 0.526, 0.631, 0.5318, 0.6954, 0.4695, 0.6789, 0.3707, 0.754, 0.4362, 0.7558, 0.432, 0.8351, 0.6106, 0.6624, 0.5663, 0.646, 0.6006, 0.6124, 0.3408, 0.3837, 0.3484, 0.4322, 0.3114, 0.4535, 0.3742, 0.503, 0.3998, 0.4923, 0.4019, 0.517, 0.6371, 0.34, 0.6032, 0.3753, 0.6151, 0.3078, 0.4249, 0.5409, 0.4229, 0.5681, 0.3792, 0.5452, 0.4642, 0.3344, 0.4712, 0.2692, 0.5378, 0.3136, 0.432, 0.8351, 0.4632, 0.9128, 0.379, 0.9037, 0.2568, 0.3313, 0.4018, 0.2892, 0.3408, 0.3837, 0.4724, 0.4007, 0.4244, 0.3999, 0.4642, 0.3344, 0.5663, 0.646, 0.6106, 0.6624, 0.5318, 0.6954, 0.4399, 0.4927, 0.4019, 0.517, 0.3998, 0.4923, 0.2568, 0.3313, 0.3548, 0.2055, 0.4018, 0.2892, 0.09591, 0.4866, 0.04043, 0.6097, 9.877e-05, 0.5197, 0.04043, 0.6097, 0.1732, 0.5982, 0.1369, 0.7037, 0.6032, 0.3753, 0.6371, 0.34, 0.6567, 0.3733, 0.5318, 0.6954, 0.6292, 0.7508, 0.5644, 0.7534, 0.4202, 0.6791, 0.3707, 0.676, 0.4084, 0.6441, 0.4915, 0.4306, 0.5174, 0.4065, 0.5269, 0.4573, 0.5753, 0.2731, 0.6226, 0.2247, 0.6151, 0.3078, 0.4019, 0.517, 0.4249, 0.5409, 0.3792, 0.5452, 0.4249, 0.5409, 0.4019, 0.517, 0.4399, 0.4927, 0.4708, 0.565, 0.4808, 0.522, 0.5108, 0.5478, 0.4985, 0.4763, 0.4808, 0.522, 0.4715, 0.4922, 0.5313, 0.2333, 0.4821, 0.1954, 0.5506, 0.2073, 0.6253, 0.01724, 0.7138, 0.02404, 0.71, 0.1096, 0.5378, 0.3136, 0.5134, 0.2582, 0.5753, 0.2731, 0.4821, 0.1954, 0.5313, 0.2333, 0.5134, 0.2582, 0.6151, 0.3078, 0.6032, 0.3753, 0.5378, 0.3136, 0.4177, 0.1989, 0.3548, 0.2055, 0.4225, 0.1399, 0.3004, 0.1265, 0.2416, 0.166, 0.2586, 0.08422, 0.6106, 0.6624, 0.6006, 0.6124, 0.6819, 0.5831, 0.5557, 0.5839, 0.5879, 0.5664, 0.6006, 0.6124, 0.4229, 0.5681, 0.3874, 0.6021, 0.3792, 0.5452, 0.1472, 0.09155, 0.06048, 0.1084, 0.06044, 0.001132, 0.4581, 0.7154, 0.4202, 0.6791, 0.4695, 0.6789, 0.4395, 0.2427, 0.4821, 0.1954, 0.4712, 0.2692, 0.4985, 0.4763, 0.4715, 0.4922, 0.475, 0.4682, 0.4362, 0.7558, 0.3707, 0.754, 0.4315, 0.7164, 0.5557, 0.5839, 0.5108, 0.5478, 0.5605, 0.534, 0.5879, 0.5664, 0.5933, 0.5001, 0.6562, 0.5192, 0.4315, 0.7164, 0.3707, 0.676, 0.4202, 0.6791, 0.3874, 0.6021, 0.379, 0.637, 0.3491, 0.6283, 0.4229, 0.5681, 0.4419, 0.6126, 0.3874, 0.6021, 0.4362, 0.7558, 0.5006, 0.7523, 0.432, 0.8351, 0.5879, 0.5664, 0.5605, 0.534, 0.5933, 0.5001, 0.3707, 0.676, 0.4315, 0.7164, 0.3707, 0.754, 0.4419, 0.6126, 0.4084, 0.6441, 0.3874, 0.6021, 0.2568, 0.3313, 0.2561, 0.4317, 0.1359, 0.3893, 0.4244, 0.3999, 0.387, 0.4343, 0.3408, 0.3837, 0.5676, 0.4038, 0.6443, 0.4353, 0.5629, 0.4558, 0.8849, 0.3807, 0.9718, 0.4694, 0.8854, 0.4697, 0.8879, 0.8201, 0.974, 0.8183, 0.9744, 0.9043, 0.8879, 0.8201, 0.8874, 0.7333, 0.9738, 0.732, 0.8849, 0.3807, 0.9717, 0.3809, 0.9718, 0.4694, 0.798, 0.1136, 0.8835, 0.2034, 0.7976, 0.2001, 0.7163, 0.8265, 0.8025, 0.9094, 0.7169, 0.9126, 0.02519, 0.872, 0.1221, 0.8617, 0.1113, 0.958, 0.1221, 0.8617, 0.2003, 0.8698, 0.1992, 0.9659, 0.2003, 0.8698, 0.2911, 0.8873, 0.2862, 0.9742, 0.8842, 0.2928, 0.9717, 0.3809, 0.8849, 0.3807, 0.02519, 0.872, 0.1113, 0.958, 0.02808, 0.957, 0.1221, 0.8617, 0.1992, 0.9659, 0.1113, 0.958, 0.2003, 0.8698, 0.2862, 0.9742, 0.1992, 0.9659, 0.2911, 0.8873, 0.37, 0.9844, 0.2862, 0.9742, 0.379, 0.9037, 0.4571, 0.9939, 0.37, 0.9844, 0.8025, 0.9094, 0.8897, 0.9927, 0.8037, 0.9954, 0.02289, 0.7823, 0.1221, 0.8617, 0.02519, 0.872, 0.1587, 0.7842, 0.2003, 0.8698, 0.1221, 0.8617, 0.2911, 0.8873, 0.379, 0.9037, 0.37, 0.9844, 0.379, 0.9037, 0.4632, 0.9128, 0.4571, 0.9939, 0.007704, 0.6963, 0.1587, 0.7842, 0.02289, 0.7823, 0.8835, 0.2034, 0.9725, 0.2058, 0.9714, 0.2938, 0.6321, 0.8334, 0.7169, 0.9126, 0.6314, 0.9157, 0.04043, 0.6097, 0.1369, 0.7037, 0.007704, 0.6963, 0.7993, 0.7343, 0.8879, 0.8201, 0.8015, 0.8221, 0.7108, 0.1937, 0.7971, 0.2871, 0.7114, 0.28, 0.4501, 0.006012, 0.5331, 0.0961, 0.4462, 0.09212, 0.432, 0.8351, 0.5473, 0.9171, 0.4632, 0.9128, 0.885, 0.1169, 0.9725, 0.2058, 0.8835, 0.2034, 0.6208, 0.1033, 0.7108, 0.1937, 0.6226, 0.2247, 0.5498, 0.8362, 0.6314, 0.9157, 0.5473, 0.9171, 0.5401, 0.01059, 0.6208, 0.1033, 0.5331, 0.0961, 0.6314, 0.9157, 0.7174, 0.9982, 0.6305, 0.9999, 0.7138, 0.02404, 0.798, 0.1136, 0.71, 0.1096, 0.8854, 0.4697, 0.9718, 0.4694, 0.9723, 0.5572, 0.7135, 0.7361, 0.8015, 0.8221, 0.7163, 0.8265, 0.7658, 0.6524, 0.8874, 0.7333, 0.7993, 0.7343, 0.8015, 0.8221, 0.8885, 0.9067, 0.8025, 0.9094, 0.5473, 0.9171, 0.6305, 0.9999, 0.5438, 0.9991, 0.7169, 0.9126, 0.8037, 0.9954, 0.7174, 0.9982, 0.7996, 0.3767, 0.8842, 0.2928, 0.8849, 0.3807, 0.6292, 0.7508, 0.7163, 0.8265, 0.6321, 0.8334, 0.8842, 0.2928, 0.9714, 0.2938, 0.9717, 0.3809, 0.7996, 0.3767, 0.8854, 0.4697, 0.764, 0.4696, 0.7739, 0.5657, 0.8871, 0.6463, 0.7658, 0.6524, 0.886, 0.559, 0.9723, 0.5572, 0.9741, 0.645, 0.4632, 0.9128, 0.5438, 0.9991, 0.4571, 0.9939, 0.7976, 0.2001, 0.8842, 0.2928, 0.7971, 0.2871, 0.8874, 0.7333, 0.8871, 0.6463, 0.9741, 0.645, 0.8008, 0.0271, 0.885, 0.1169, 0.798, 0.1136, 0.8835, 0.2034, 0.9714, 0.2938, 0.8842, 0.2928, 0.6253, 0.01724, 0.71, 0.1096, 0.6208, 0.1033, 0.7739, 0.5657, 0.8854, 0.4697, 0.886, 0.559, 0.3643, 0.001455, 0.4462, 0.09212, 0.36, 0.08774, 0.71, 0.1096, 0.7976, 0.2001, 0.7108, 0.1937, 0.885, 0.1169, 0.9737, 0.1182, 0.9725, 0.2058, 0.7114, 0.28, 0.7996, 0.3767, 0.7155, 0.375, 0.8885, 0.02902, 0.9758, 0.03102, 0.9737, 0.1182, 0.8885, 0.9067, 0.9744, 0.9043, 0.9758, 0.9905, 0.8854, 0.4697, 0.9723, 0.5572, 0.886, 0.559, 0.886, 0.559, 0.9741, 0.645, 0.8871, 0.6463, 0.8874, 0.7333, 0.9741, 0.645, 0.9738, 0.732, 0.8879, 0.8201, 0.9738, 0.732, 0.974, 0.8183, 0.8879, 0.8201, 0.9744, 0.9043, 0.8885, 0.9067, 0.8885, 0.9067, 0.9758, 0.9905, 0.8897, 0.9927, 0.8885, 0.02902, 0.9737, 0.1182, 0.885, 0.1169])
me_plane.materials.append(mat_volcano)
me_plane.materials.append(mat_lava)
me_plane.materials.append(mat_lava_pit)
me_plane.materials.append(None)
me_plane.use_remesh_fix_poles = True
me_plane.use_remesh_preserve_attributes = False
me_plane.use_mirror_vertex_groups = False
me_plane.update()

# ---- objects
ob_light = bpy.data.objects.new('Light', light_light)
ob_camera = bpy.data.objects.new('Camera', cam_camera)
ob_plane = bpy.data.objects.new('Plane', me_plane)

# ---- transforms, parenting, visibility, modifiers, constraints
ob_light.location = (0.4991, -1.272, 8.156)
ob_light.rotation_euler = (0.6503, 0.05522, 1.866)
ob_light.lock_rotations_4d = False
ob_light.empty_display_type = 'ARROWS'
ob_light.color = (0.0, 0.0, 0.0, 0.0)
ob_light.lineart.crease_threshold = 0.0
ob_camera.location = (7.359, -6.926, 4.958)
ob_camera.rotation_euler = (1.109, 0.0, 0.8149)
ob_camera.lock_rotations_4d = False
ob_camera.empty_display_type = 'ARROWS'
ob_camera.color = (0.0, 0.0, 0.0, 0.0)
ob_camera.display_type = 'WIRE'
ob_camera.lineart.crease_threshold = 0.0
ob_plane.location = (0.0, 0.0, 0.0)
ob_plane.scale = (5.783, 5.783, 5.783)
ob_plane.lineart.crease_threshold = 0.0

# ---- collection membership
col_collection.objects.link(ob_light)
col_collection.objects.link(ob_camera)
col_collection.objects.link(ob_plane)

# ---- scene / render settings (as saved in the file)
scene.camera = ob_camera
scene.frame_start = 1; scene.frame_end = 250; scene.frame_set(1)
scene.render.engine = 'BLENDER_EEVEE_NEXT'
scene.cycles.use_denoising = False
scene.cycles.samples = 128
scene.cycles.sampling_pattern = 'TABULATED_SOBOL'
scene.cycles.use_adaptive_sampling = False
scene.cycles.use_light_tree = False
scene.view_settings.view_transform = 'Filmic'
bpy.context.view_layer.update()
